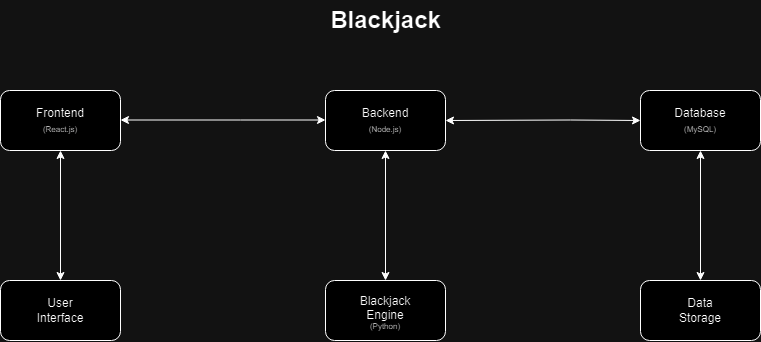

The diagram above was exported from draw.io. Its source (the exported page's mxGraphModel, read from the mxfile embedded in the PNG):
<mxGraphModel dx="1195" dy="627" grid="1" gridSize="10" guides="1" tooltips="1" connect="1" arrows="1" fold="1" page="1" pageScale="1" pageWidth="850" pageHeight="1100" math="0" shadow="0">
  <root>
    <mxCell id="0" />
    <mxCell id="1" parent="0" />
    <mxCell id="NnigZQ1t01I9EXu1Ck4f-1" value="" style="rounded=1;whiteSpace=wrap;html=1;" vertex="1" parent="1">
      <mxGeometry x="45" y="150" width="120" height="60" as="geometry" />
    </mxCell>
    <mxCell id="NnigZQ1t01I9EXu1Ck4f-2" value="Frontend&lt;div&gt;&lt;font style=&quot;font-size: 8px;&quot;&gt;(React.js)&lt;/font&gt;&lt;/div&gt;" style="text;html=1;align=center;verticalAlign=middle;whiteSpace=wrap;rounded=0;" vertex="1" parent="1">
      <mxGeometry x="75" y="165" width="60" height="30" as="geometry" />
    </mxCell>
    <mxCell id="NnigZQ1t01I9EXu1Ck4f-3" value="" style="rounded=1;whiteSpace=wrap;html=1;" vertex="1" parent="1">
      <mxGeometry x="370" y="150" width="120" height="60" as="geometry" />
    </mxCell>
    <mxCell id="NnigZQ1t01I9EXu1Ck4f-4" value="Backend&lt;div&gt;&lt;font style=&quot;font-size: 8px;&quot;&gt;(Node.js)&lt;/font&gt;&lt;/div&gt;" style="text;html=1;align=center;verticalAlign=middle;whiteSpace=wrap;rounded=0;" vertex="1" parent="1">
      <mxGeometry x="400" y="165" width="60" height="30" as="geometry" />
    </mxCell>
    <mxCell id="NnigZQ1t01I9EXu1Ck4f-5" value="" style="rounded=1;whiteSpace=wrap;html=1;" vertex="1" parent="1">
      <mxGeometry x="685" y="150" width="120" height="60" as="geometry" />
    </mxCell>
    <mxCell id="NnigZQ1t01I9EXu1Ck4f-6" value="Database&lt;div&gt;&lt;font style=&quot;font-size: 8px;&quot;&gt;(MySQL)&lt;/font&gt;&lt;/div&gt;" style="text;html=1;align=center;verticalAlign=middle;whiteSpace=wrap;rounded=0;" vertex="1" parent="1">
      <mxGeometry x="715" y="165" width="60" height="30" as="geometry" />
    </mxCell>
    <mxCell id="NnigZQ1t01I9EXu1Ck4f-9" value="" style="endArrow=classic;startArrow=classic;html=1;rounded=0;entryX=0;entryY=1;entryDx=0;entryDy=0;exitX=1;exitY=1;exitDx=0;exitDy=0;" edge="1" parent="1">
      <mxGeometry width="50" height="50" relative="1" as="geometry">
        <mxPoint x="165" y="179.5" as="sourcePoint" />
        <mxPoint x="370" y="179.5" as="targetPoint" />
        <Array as="points">
          <mxPoint x="285" y="179.5" />
        </Array>
      </mxGeometry>
    </mxCell>
    <mxCell id="NnigZQ1t01I9EXu1Ck4f-10" value="" style="endArrow=classic;startArrow=classic;html=1;rounded=0;exitX=1;exitY=0.5;exitDx=0;exitDy=0;" edge="1" parent="1" source="NnigZQ1t01I9EXu1Ck4f-3">
      <mxGeometry width="50" height="50" relative="1" as="geometry">
        <mxPoint x="495" y="179.5" as="sourcePoint" />
        <mxPoint x="685" y="180" as="targetPoint" />
        <Array as="points">
          <mxPoint x="615" y="179.5" />
        </Array>
      </mxGeometry>
    </mxCell>
    <mxCell id="NnigZQ1t01I9EXu1Ck4f-11" value="" style="rounded=1;whiteSpace=wrap;html=1;" vertex="1" parent="1">
      <mxGeometry x="45" y="340" width="120" height="60" as="geometry" />
    </mxCell>
    <mxCell id="NnigZQ1t01I9EXu1Ck4f-12" value="&lt;font style=&quot;font-size: 12px;&quot;&gt;User Interface&lt;/font&gt;" style="text;html=1;align=center;verticalAlign=middle;whiteSpace=wrap;rounded=0;" vertex="1" parent="1">
      <mxGeometry x="75" y="355" width="60" height="30" as="geometry" />
    </mxCell>
    <mxCell id="NnigZQ1t01I9EXu1Ck4f-14" value="" style="endArrow=classic;startArrow=classic;html=1;rounded=0;entryX=0.5;entryY=1;entryDx=0;entryDy=0;exitX=0.5;exitY=0;exitDx=0;exitDy=0;" edge="1" parent="1" source="NnigZQ1t01I9EXu1Ck4f-11" target="NnigZQ1t01I9EXu1Ck4f-1">
      <mxGeometry width="50" height="50" relative="1" as="geometry">
        <mxPoint x="105" y="330" as="sourcePoint" />
        <mxPoint x="145" y="290" as="targetPoint" />
      </mxGeometry>
    </mxCell>
    <mxCell id="NnigZQ1t01I9EXu1Ck4f-15" value="" style="rounded=1;whiteSpace=wrap;html=1;" vertex="1" parent="1">
      <mxGeometry x="370" y="340" width="120" height="60" as="geometry" />
    </mxCell>
    <mxCell id="NnigZQ1t01I9EXu1Ck4f-16" value="Blackjack&lt;div&gt;Engine&lt;/div&gt;&lt;div style=&quot;font-size: 8px;&quot;&gt;&lt;font style=&quot;font-size: 8px;&quot;&gt;(&lt;span style=&quot;background-color: initial;&quot;&gt;Python)&lt;/span&gt;&lt;/font&gt;&lt;/div&gt;&lt;div style=&quot;font-size: 8px;&quot;&gt;&lt;br&gt;&lt;/div&gt;" style="text;html=1;align=center;verticalAlign=middle;whiteSpace=wrap;rounded=0;" vertex="1" parent="1">
      <mxGeometry x="380" y="355" width="100" height="45" as="geometry" />
    </mxCell>
    <mxCell id="NnigZQ1t01I9EXu1Ck4f-17" value="" style="endArrow=classic;startArrow=classic;html=1;rounded=0;entryX=0.5;entryY=1;entryDx=0;entryDy=0;exitX=0.5;exitY=0;exitDx=0;exitDy=0;" edge="1" parent="1" source="NnigZQ1t01I9EXu1Ck4f-15">
      <mxGeometry width="50" height="50" relative="1" as="geometry">
        <mxPoint x="430" y="330" as="sourcePoint" />
        <mxPoint x="430" y="210" as="targetPoint" />
      </mxGeometry>
    </mxCell>
    <mxCell id="NnigZQ1t01I9EXu1Ck4f-18" value="" style="rounded=1;whiteSpace=wrap;html=1;" vertex="1" parent="1">
      <mxGeometry x="685" y="340" width="120" height="60" as="geometry" />
    </mxCell>
    <mxCell id="NnigZQ1t01I9EXu1Ck4f-19" value="Data Storage" style="text;html=1;align=center;verticalAlign=middle;whiteSpace=wrap;rounded=0;" vertex="1" parent="1">
      <mxGeometry x="715" y="355" width="60" height="30" as="geometry" />
    </mxCell>
    <mxCell id="NnigZQ1t01I9EXu1Ck4f-20" value="" style="endArrow=classic;startArrow=classic;html=1;rounded=0;entryX=0.5;entryY=1;entryDx=0;entryDy=0;exitX=0.5;exitY=0;exitDx=0;exitDy=0;" edge="1" parent="1" source="NnigZQ1t01I9EXu1Ck4f-18">
      <mxGeometry width="50" height="50" relative="1" as="geometry">
        <mxPoint x="745" y="330" as="sourcePoint" />
        <mxPoint x="745" y="210" as="targetPoint" />
      </mxGeometry>
    </mxCell>
    <mxCell id="NnigZQ1t01I9EXu1Ck4f-21" value="Blackjack" style="text;strokeColor=none;fillColor=none;html=1;fontSize=24;fontStyle=1;verticalAlign=middle;align=center;" vertex="1" parent="1">
      <mxGeometry x="310" y="60" width="240" height="40" as="geometry" />
    </mxCell>
  </root>
</mxGraphModel>